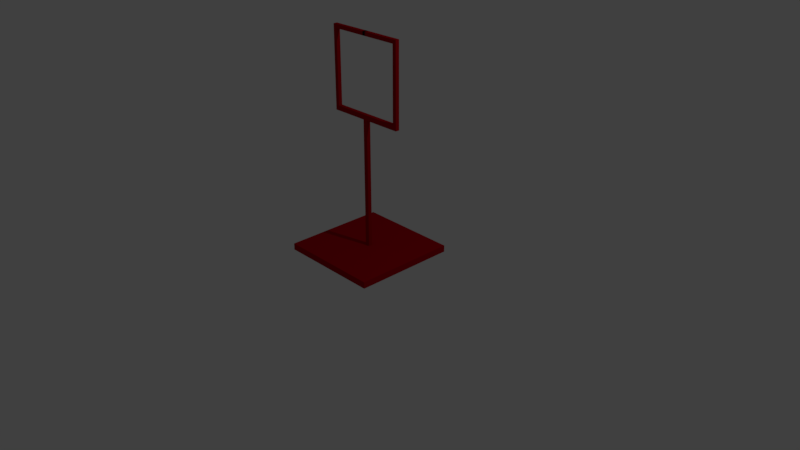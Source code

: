 # Source: gate.blend  (saved by Blender 2.79.0; exported with 4.5.12 LTS)
import bpy
from mathutils import Matrix  # noqa: F401  (used for matrix-valued properties, if any)

bpy.ops.wm.read_factory_settings(use_empty=True)
scene = bpy.context.scene
scene.name = 'Scene'

# ---- collections
col_collection_1 = bpy.data.collections.new('Collection 1'); scene.collection.children.link(col_collection_1)

# ---- materials (node trees are filled in below, after node groups)
mat_material_003 = bpy.data.materials.new('Material.003')
mat_material_003.alpha_threshold = 0.0
mat_material_003.use_transparent_shadow = False
mat_material_003.preview_render_type = 'CUBE'
mat_material_003.diffuse_color = (0.4109, 0.0, 0.005871, 1.0)
mat_material_003.roughness = 0.5
mat_material_003.specular_intensity = 0.3454

# ---- material node trees

# ---- world
world_world = bpy.data.worlds.new('World'); scene.world = world_world
world_world.color = (0.05088, 0.05088, 0.05088)
world_world.use_sun_shadow = False
world_world.sun_shadow_jitter_overblur = 0.0
world_world.cycles.sampling_method = 'MANUAL'

# ---- cameras
cam_camera = bpy.data.cameras.new('Camera')
cam_camera.clip_end = 100.0
cam_camera.lens = 35.0
cam_camera.sensor_width = 32.0
cam_camera.sensor_height = 18.0
cam_camera.ortho_scale = 7.314
cam_camera.dof.focus_distance = 0.0
cam_camera.dof.aperture_fstop = 128.0

# ---- lights
light_lamp = bpy.data.lights.new('Lamp', 'POINT')
light_lamp.transmission_factor = 0.0
light_lamp.cutoff_distance = 30.0
light_lamp.energy = 100.0
light_lamp.shadow_buffer_clip_start = 1.001
light_lamp.shadow_soft_size = 0.1
light_lamp.shadow_maximum_resolution = 0.006
light_lamp.use_absolute_resolution = True

# ---- meshes
me_cube_001 = bpy.data.meshes.new('Cube.001')
me_cube_001.from_pydata([(-1.0, -1.0, -1.0), (-1.0, -1.0, 1.0), (-1.0, 1.0, -1.0), (-1.0, 1.0, 1.0), (1.0, -1.0, -1.0), (1.0, -1.0, 1.0), (1.0, 1.0, -1.0), (1.0, 1.0, 1.0), (1.0, 0.25, -1.0), (-0.75, -1.0, -1.0), (-0.25, 0.125, -1.0), (0.04412, 0.03782, -1.0), (-0.04412, -0.03782, -1.0), (0.04412, -0.03782, -1.0), (-0.04412, 0.03782, -1.0), (0.04412, -0.03782, -41.09), (0.04412, 0.0, -39.61), (0.04412, 0.03782, -39.61), (-0.04412, -0.03782, -39.61), (0.04412, -0.03782, -39.61), (-0.04412, 0.03782, -39.61), (0.04412, 0.0, -41.09), (0.04412, 0.03782, -41.09), (0.04412, -0.03782, -41.09), (0.04412, -0.03782, -39.61), (0.04412, 0.03782, -39.61), (0.04412, 0.0, -39.61), (0.04412, 0.03782, -41.09), (0.04412, 0.0, -41.09), (0.7868, -0.03782, -39.61), (0.7868, 0.03782, -39.61), (-0.7868, 0.03782, -39.61), (-0.7868, -0.03782, -39.61), (0.7132, -0.03782, -41.09), (0.7132, 0.03782, -41.09), (-0.7132, -0.03782, -41.09), (-0.7132, 0.03782, -41.09), (0.7868, 0.03782, -64.04), (0.7868, -0.03782, -64.04), (-0.7868, -0.03782, -64.04), (-0.7868, 0.03782, -64.04), (0.7132, 0.03782, -62.89), (0.7132, -0.03782, -62.89), (-0.7132, 0.03782, -62.89), (-0.7132, -0.03782, -62.89), (-0.02942, 0.03782, -64.04), (-0.02942, -0.03782, -64.04), (-0.02942, -0.03782, -62.89), (-0.02942, 0.03782, -62.89), (0.02942, 0.03782, -64.04), (0.02942, -0.03782, -64.04), (0.02942, 0.03782, -62.89), (0.02942, -0.03782, -62.89)], [], [(47, 48, 45, 46), (24, 15, 33, 42, 47, 46, 38, 29), (18, 32, 39, 50, 52, 44, 35, 23, 19, 13, 12), (7, 6, 2, 3), (52, 50, 49, 51), (7, 3, 1, 5), (0, 9, 4, 5, 1), (7, 5, 4, 8, 6), (30, 37, 45, 48, 41, 34, 27, 25), (3, 2, 0, 1), (42, 41, 48, 47), (35, 36, 22, 21, 23), (21, 22, 27, 28), (19, 23, 15, 24), (22, 17, 25, 27), (16, 19, 24, 26), (17, 16, 26, 25), (23, 21, 28, 15), (12, 14, 20, 18), (25, 26, 24, 29, 30), (15, 28, 27, 34, 33), (30, 29, 38, 37), (8, 11, 14, 10, 9, 0, 2, 6), (18, 20, 31, 32), (38, 46, 45, 37), (36, 35, 44, 43), (34, 41, 42, 33), (11, 17, 22, 36, 43, 51, 49, 40, 31, 20, 14), (49, 50, 39, 40), (11, 13, 19, 16, 17), (31, 40, 39, 32), (8, 4, 9, 10, 14, 12, 13, 11), (44, 52, 51, 43)])
_uv = me_cube_001.uv_layers.new(name='UVMap')
_uv.uv.foreach_set('vector', [0.01181, 0.04442, 0.009599, 0.04476, 0.01077, 0.01319, 0.00608, 0.01331, 0.073, 1.0, 0.05957, 0.9525, 0.06535, 0.9424, 0.005773, 0.04559, 0.01181, 0.04442, 0.00608, 0.01331, 0.01566, 3.287e-05, 0.08051, 0.9967, 0.0, 0.0, 0.0, 0.0, 0.0, 0.0, 0.0, 0.0, 0.0, 0.0, 0.0, 0.0, 0.0, 0.0, 0.0, 0.0, 0.0, 0.0, 0.0, 0.0, 0.0, 0.0, 0.0, 0.0, 0.0, 0.0, 0.0, 0.0, 0.0, 0.0, 0.08598, 0.03579, 0.08598, 0.09102, 0.08234, 0.09102, 0.08234, 0.03579, 0.0, 0.0, 0.0, 0.0, 0.0, 0.0, 0.0, 0.0, 9.912e-05, -1.131, 0.9826, -1.148, 0.9828, -1.131, 0.9828, -0.1485, 9.912e-05, -0.1485, 0.0, 0.0, 0.0, 0.0, 0.0, 0.0, 0.0, 0.0, 0.0, 0.0, 0.05957, 0.9963, 3.287e-05, 0.002425, 0.01077, 0.01319, 0.009599, 0.04476, 0.01572, 0.04507, 0.06792, 0.9414, 0.07317, 0.9511, 0.06699, 0.9952, 0.0, 0.0, 0.0, 0.0, 0.0, 0.0, 0.0, 0.0, 0.005773, 0.04559, 0.01572, 0.04507, 0.009599, 0.04476, 0.01181, 0.04442, 0.0, 0.0, 0.0, 0.0, 0.0, 0.0, 0.0, 0.0, 0.0, 0.0, 0.0, 0.0, 0.0, 0.0, 0.0, 0.0, 0.0, 0.0, 0.0, 0.0, 0.0, 0.0, 0.0, 0.0, 0.0, 0.0, 0.0, 0.0, 0.0, 0.0, 0.0, 0.0, 0.0, 0.0, 0.0, 0.0, 0.0, 0.0, 0.0, 0.0, 0.0, 0.0, 0.0, 0.0, 0.0, 0.0, 0.0, 0.0, 0.0, 0.0, 0.0, 0.0, 0.0, 0.0, 0.0, 0.0, 0.0, 0.0, 0.0, 0.0, 0.0, 0.0, 0.0, 0.0, 0.0, 0.0, 0.0, 0.0, 0.0, 0.0, 0.0, 0.0, 0.0, 0.0, 0.0, 0.0, 0.05957, 0.9525, 0.07317, 0.9511, 0.07317, 0.9511, 0.06792, 0.9414, 0.06535, 0.9424, 0.05957, 0.9963, 0.08051, 0.9967, 0.01566, 3.287e-05, 3.287e-05, 0.002425, 0.0, 0.0, 0.0, 0.0, 0.0, 0.0, 0.0, 0.0, 0.0, 0.0, 0.0, 0.0, 0.0, 0.0, 0.0, 0.0, 0.08422, 0.3747, 0.08057, 0.3747, 0.08057, 0.339, 0.08422, 0.339, 0.01566, 3.287e-05, 0.00608, 0.01331, 0.01077, 0.01319, 3.287e-05, 0.002425, 0.0, 0.0, 0.0, 0.0, 0.0, 0.0, 0.0, 0.0, 0.06792, 0.9414, 0.01572, 0.04507, 0.005773, 0.04559, 0.06535, 0.9424, 0.0, 0.0, 0.0, 0.0, 0.0, 0.0, 0.0, 0.0, 0.0, 0.0, 0.0, 0.0, 0.0, 0.0, 0.0, 0.0, 0.0, 0.0, 0.0, 0.0, 0.0, 0.0, 0.08234, 0.09102, 0.08598, 0.09102, 0.08598, 0.1303, 0.08234, 0.1303, 0.0, 0.0, 0.0, 0.0, 0.0, 0.0, 0.0, 0.0, 0.0, 0.0, 0.08057, 0.339, 0.08234, 0.1303, 0.08598, 0.1303, 0.08422, 0.339, 0.0, 0.0, 0.0, 0.0, 0.0, 0.0, 0.0, 0.0, 0.0, 0.0, 0.0, 0.0, 0.0, 0.0, 0.0, 0.0, 0.08598, 3.287e-05, 0.08598, 0.03579, 0.08234, 0.03579, 0.08234, 3.287e-05])
me_cube_001.materials.append(mat_material_003)
me_cube_001.use_remesh_preserve_volume = False
me_cube_001.use_remesh_preserve_attributes = False
me_cube_001.use_mirror_vertex_groups = False
me_cube_001.update()

# ---- objects
ob_cube = bpy.data.objects.new('Cube', me_cube_001)
ob_lamp = bpy.data.objects.new('Lamp', light_lamp)
ob_camera = bpy.data.objects.new('Camera', cam_camera)

# ---- transforms, parenting, visibility, modifiers, constraints
ob_cube.location = (0.0, 0.0, 0.09092)
ob_cube.scale = (0.6799, 0.6799, -0.04359)
ob_cube.lineart.crease_threshold = 0.0
ob_lamp.location = (4.076, 1.005, 5.904)
ob_lamp.rotation_euler = (0.6503, 0.05522, 1.866)
ob_lamp.lock_rotations_4d = False
ob_lamp.empty_display_type = 'ARROWS'
ob_lamp.color = (0.0, 0.0, 0.0, 0.0)
ob_lamp.lineart.crease_threshold = 0.0
ob_camera.location = (7.481, -6.508, 5.344)
ob_camera.rotation_euler = (1.109, 0.0, 0.8149)
ob_camera.lock_rotations_4d = False
ob_camera.empty_display_type = 'ARROWS'
ob_camera.color = (0.0, 0.0, 0.0, 0.0)
ob_camera.display_type = 'WIRE'
ob_camera.lineart.crease_threshold = 0.0

# ---- collection membership
col_collection_1.objects.link(ob_cube)
col_collection_1.objects.link(ob_lamp)
col_collection_1.objects.link(ob_camera)

# ---- scene / render settings (as saved in the file)
scene.camera = ob_camera
scene.frame_start = 1; scene.frame_end = 250; scene.frame_set(1)
scene.render.engine = 'BLENDER_EEVEE_NEXT'
scene.render.resolution_percentage = 50
scene.render.dither_intensity = 0.0
scene.cycles.use_denoising = False
scene.cycles.samples = 128
scene.cycles.sampling_pattern = 'TABULATED_SOBOL'
scene.cycles.use_adaptive_sampling = False
scene.cycles.use_light_tree = False
scene.cycles.blur_glossy = 0.0
scene.cycles.sample_clamp_indirect = 0.0
scene.view_settings.view_transform = 'Standard'
bpy.context.view_layer.update()
